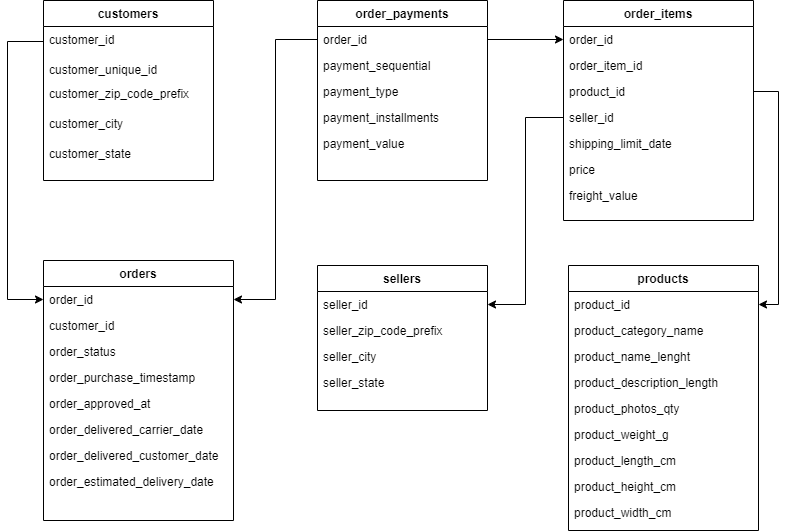

The diagram above was exported from draw.io. Its source (the exported page's mxGraphModel, read from the mxfile embedded in the PNG):
<mxGraphModel dx="1434" dy="772" grid="1" gridSize="10" guides="1" tooltips="1" connect="1" arrows="1" fold="1" page="1" pageScale="1" pageWidth="827" pageHeight="1169" math="0" shadow="0">
  <root>
    <mxCell id="WIyWlLk6GJQsqaUBKTNV-0" />
    <mxCell id="WIyWlLk6GJQsqaUBKTNV-1" parent="WIyWlLk6GJQsqaUBKTNV-0" />
    <mxCell id="zkfFHV4jXpPFQw0GAbJ--17" value="customers" style="swimlane;fontStyle=1;align=center;verticalAlign=top;childLayout=stackLayout;horizontal=1;startSize=26;horizontalStack=0;resizeParent=1;resizeLast=0;collapsible=1;marginBottom=0;rounded=0;shadow=0;strokeWidth=1;" parent="WIyWlLk6GJQsqaUBKTNV-1" vertex="1">
      <mxGeometry x="66" y="60" width="170" height="180" as="geometry">
        <mxRectangle x="550" y="140" width="160" height="26" as="alternateBounds" />
      </mxGeometry>
    </mxCell>
    <mxCell id="zkfFHV4jXpPFQw0GAbJ--18" value="customer_id" style="text;align=left;verticalAlign=top;spacingLeft=4;spacingRight=4;overflow=hidden;rotatable=0;points=[[0,0.5],[1,0.5]];portConstraint=eastwest;" parent="zkfFHV4jXpPFQw0GAbJ--17" vertex="1">
      <mxGeometry y="26" width="170" height="30" as="geometry" />
    </mxCell>
    <mxCell id="zkfFHV4jXpPFQw0GAbJ--19" value="customer_unique_id" style="text;align=left;verticalAlign=top;spacingLeft=4;spacingRight=4;overflow=hidden;rotatable=0;points=[[0,0.5],[1,0.5]];portConstraint=eastwest;rounded=0;shadow=0;html=0;" parent="zkfFHV4jXpPFQw0GAbJ--17" vertex="1">
      <mxGeometry y="56" width="170" height="24" as="geometry" />
    </mxCell>
    <mxCell id="zkfFHV4jXpPFQw0GAbJ--20" value="customer_zip_code_prefix" style="text;align=left;verticalAlign=top;spacingLeft=4;spacingRight=4;overflow=hidden;rotatable=0;points=[[0,0.5],[1,0.5]];portConstraint=eastwest;rounded=0;shadow=0;html=0;" parent="zkfFHV4jXpPFQw0GAbJ--17" vertex="1">
      <mxGeometry y="80" width="170" height="30" as="geometry" />
    </mxCell>
    <mxCell id="zkfFHV4jXpPFQw0GAbJ--21" value="customer_city" style="text;align=left;verticalAlign=top;spacingLeft=4;spacingRight=4;overflow=hidden;rotatable=0;points=[[0,0.5],[1,0.5]];portConstraint=eastwest;rounded=0;shadow=0;html=0;" parent="zkfFHV4jXpPFQw0GAbJ--17" vertex="1">
      <mxGeometry y="110" width="170" height="30" as="geometry" />
    </mxCell>
    <mxCell id="zkfFHV4jXpPFQw0GAbJ--22" value="customer_state" style="text;align=left;verticalAlign=top;spacingLeft=4;spacingRight=4;overflow=hidden;rotatable=0;points=[[0,0.5],[1,0.5]];portConstraint=eastwest;rounded=0;shadow=0;html=0;" parent="zkfFHV4jXpPFQw0GAbJ--17" vertex="1">
      <mxGeometry y="140" width="170" height="30" as="geometry" />
    </mxCell>
    <mxCell id="0wdKV8Rykb3CSX9DJmix-0" value="orders" style="swimlane;fontStyle=1;align=center;verticalAlign=top;childLayout=stackLayout;horizontal=1;startSize=26;horizontalStack=0;resizeParent=1;resizeLast=0;collapsible=1;marginBottom=0;rounded=0;shadow=0;strokeWidth=1;" vertex="1" parent="WIyWlLk6GJQsqaUBKTNV-1">
      <mxGeometry x="66" y="320" width="190" height="260" as="geometry">
        <mxRectangle x="550" y="140" width="160" height="26" as="alternateBounds" />
      </mxGeometry>
    </mxCell>
    <mxCell id="0wdKV8Rykb3CSX9DJmix-1" value="order_id" style="text;align=left;verticalAlign=top;spacingLeft=4;spacingRight=4;overflow=hidden;rotatable=0;points=[[0,0.5],[1,0.5]];portConstraint=eastwest;" vertex="1" parent="0wdKV8Rykb3CSX9DJmix-0">
      <mxGeometry y="26" width="190" height="26" as="geometry" />
    </mxCell>
    <mxCell id="0wdKV8Rykb3CSX9DJmix-2" value="customer_id" style="text;align=left;verticalAlign=top;spacingLeft=4;spacingRight=4;overflow=hidden;rotatable=0;points=[[0,0.5],[1,0.5]];portConstraint=eastwest;rounded=0;shadow=0;html=0;" vertex="1" parent="0wdKV8Rykb3CSX9DJmix-0">
      <mxGeometry y="52" width="190" height="26" as="geometry" />
    </mxCell>
    <mxCell id="0wdKV8Rykb3CSX9DJmix-3" value="order_status" style="text;align=left;verticalAlign=top;spacingLeft=4;spacingRight=4;overflow=hidden;rotatable=0;points=[[0,0.5],[1,0.5]];portConstraint=eastwest;rounded=0;shadow=0;html=0;" vertex="1" parent="0wdKV8Rykb3CSX9DJmix-0">
      <mxGeometry y="78" width="190" height="26" as="geometry" />
    </mxCell>
    <mxCell id="0wdKV8Rykb3CSX9DJmix-4" value="order_purchase_timestamp" style="text;align=left;verticalAlign=top;spacingLeft=4;spacingRight=4;overflow=hidden;rotatable=0;points=[[0,0.5],[1,0.5]];portConstraint=eastwest;rounded=0;shadow=0;html=0;" vertex="1" parent="0wdKV8Rykb3CSX9DJmix-0">
      <mxGeometry y="104" width="190" height="26" as="geometry" />
    </mxCell>
    <mxCell id="0wdKV8Rykb3CSX9DJmix-5" value="order_approved_at" style="text;align=left;verticalAlign=top;spacingLeft=4;spacingRight=4;overflow=hidden;rotatable=0;points=[[0,0.5],[1,0.5]];portConstraint=eastwest;rounded=0;shadow=0;html=0;" vertex="1" parent="0wdKV8Rykb3CSX9DJmix-0">
      <mxGeometry y="130" width="190" height="26" as="geometry" />
    </mxCell>
    <mxCell id="0wdKV8Rykb3CSX9DJmix-7" value="order_delivered_carrier_date" style="text;align=left;verticalAlign=top;spacingLeft=4;spacingRight=4;overflow=hidden;rotatable=0;points=[[0,0.5],[1,0.5]];portConstraint=eastwest;rounded=0;shadow=0;html=0;" vertex="1" parent="0wdKV8Rykb3CSX9DJmix-0">
      <mxGeometry y="156" width="190" height="26" as="geometry" />
    </mxCell>
    <mxCell id="0wdKV8Rykb3CSX9DJmix-8" value="order_delivered_customer_date" style="text;align=left;verticalAlign=top;spacingLeft=4;spacingRight=4;overflow=hidden;rotatable=0;points=[[0,0.5],[1,0.5]];portConstraint=eastwest;rounded=0;shadow=0;html=0;" vertex="1" parent="0wdKV8Rykb3CSX9DJmix-0">
      <mxGeometry y="182" width="190" height="26" as="geometry" />
    </mxCell>
    <mxCell id="0wdKV8Rykb3CSX9DJmix-9" value="order_estimated_delivery_date" style="text;align=left;verticalAlign=top;spacingLeft=4;spacingRight=4;overflow=hidden;rotatable=0;points=[[0,0.5],[1,0.5]];portConstraint=eastwest;rounded=0;shadow=0;html=0;" vertex="1" parent="0wdKV8Rykb3CSX9DJmix-0">
      <mxGeometry y="208" width="190" height="26" as="geometry" />
    </mxCell>
    <mxCell id="0wdKV8Rykb3CSX9DJmix-10" value="order_payments" style="swimlane;fontStyle=1;align=center;verticalAlign=top;childLayout=stackLayout;horizontal=1;startSize=26;horizontalStack=0;resizeParent=1;resizeLast=0;collapsible=1;marginBottom=0;rounded=0;shadow=0;strokeWidth=1;" vertex="1" parent="WIyWlLk6GJQsqaUBKTNV-1">
      <mxGeometry x="340" y="60" width="170" height="180" as="geometry">
        <mxRectangle x="550" y="140" width="160" height="26" as="alternateBounds" />
      </mxGeometry>
    </mxCell>
    <mxCell id="0wdKV8Rykb3CSX9DJmix-11" value="order_id" style="text;align=left;verticalAlign=top;spacingLeft=4;spacingRight=4;overflow=hidden;rotatable=0;points=[[0,0.5],[1,0.5]];portConstraint=eastwest;" vertex="1" parent="0wdKV8Rykb3CSX9DJmix-10">
      <mxGeometry y="26" width="170" height="26" as="geometry" />
    </mxCell>
    <mxCell id="0wdKV8Rykb3CSX9DJmix-12" value="payment_sequential" style="text;align=left;verticalAlign=top;spacingLeft=4;spacingRight=4;overflow=hidden;rotatable=0;points=[[0,0.5],[1,0.5]];portConstraint=eastwest;rounded=0;shadow=0;html=0;" vertex="1" parent="0wdKV8Rykb3CSX9DJmix-10">
      <mxGeometry y="52" width="170" height="26" as="geometry" />
    </mxCell>
    <mxCell id="0wdKV8Rykb3CSX9DJmix-13" value="payment_type" style="text;align=left;verticalAlign=top;spacingLeft=4;spacingRight=4;overflow=hidden;rotatable=0;points=[[0,0.5],[1,0.5]];portConstraint=eastwest;rounded=0;shadow=0;html=0;" vertex="1" parent="0wdKV8Rykb3CSX9DJmix-10">
      <mxGeometry y="78" width="170" height="26" as="geometry" />
    </mxCell>
    <mxCell id="0wdKV8Rykb3CSX9DJmix-14" value="payment_installments" style="text;align=left;verticalAlign=top;spacingLeft=4;spacingRight=4;overflow=hidden;rotatable=0;points=[[0,0.5],[1,0.5]];portConstraint=eastwest;rounded=0;shadow=0;html=0;" vertex="1" parent="0wdKV8Rykb3CSX9DJmix-10">
      <mxGeometry y="104" width="170" height="26" as="geometry" />
    </mxCell>
    <mxCell id="0wdKV8Rykb3CSX9DJmix-15" value="payment_value" style="text;align=left;verticalAlign=top;spacingLeft=4;spacingRight=4;overflow=hidden;rotatable=0;points=[[0,0.5],[1,0.5]];portConstraint=eastwest;rounded=0;shadow=0;html=0;" vertex="1" parent="0wdKV8Rykb3CSX9DJmix-10">
      <mxGeometry y="130" width="170" height="26" as="geometry" />
    </mxCell>
    <mxCell id="0wdKV8Rykb3CSX9DJmix-16" value="order_items" style="swimlane;fontStyle=1;align=center;verticalAlign=top;childLayout=stackLayout;horizontal=1;startSize=26;horizontalStack=0;resizeParent=1;resizeLast=0;collapsible=1;marginBottom=0;rounded=0;shadow=0;strokeWidth=1;" vertex="1" parent="WIyWlLk6GJQsqaUBKTNV-1">
      <mxGeometry x="586" y="60" width="190" height="220" as="geometry">
        <mxRectangle x="550" y="140" width="160" height="26" as="alternateBounds" />
      </mxGeometry>
    </mxCell>
    <mxCell id="0wdKV8Rykb3CSX9DJmix-17" value="order_id" style="text;align=left;verticalAlign=top;spacingLeft=4;spacingRight=4;overflow=hidden;rotatable=0;points=[[0,0.5],[1,0.5]];portConstraint=eastwest;" vertex="1" parent="0wdKV8Rykb3CSX9DJmix-16">
      <mxGeometry y="26" width="190" height="26" as="geometry" />
    </mxCell>
    <mxCell id="0wdKV8Rykb3CSX9DJmix-18" value="order_item_id" style="text;align=left;verticalAlign=top;spacingLeft=4;spacingRight=4;overflow=hidden;rotatable=0;points=[[0,0.5],[1,0.5]];portConstraint=eastwest;rounded=0;shadow=0;html=0;" vertex="1" parent="0wdKV8Rykb3CSX9DJmix-16">
      <mxGeometry y="52" width="190" height="26" as="geometry" />
    </mxCell>
    <mxCell id="0wdKV8Rykb3CSX9DJmix-19" value="product_id" style="text;align=left;verticalAlign=top;spacingLeft=4;spacingRight=4;overflow=hidden;rotatable=0;points=[[0,0.5],[1,0.5]];portConstraint=eastwest;rounded=0;shadow=0;html=0;" vertex="1" parent="0wdKV8Rykb3CSX9DJmix-16">
      <mxGeometry y="78" width="190" height="26" as="geometry" />
    </mxCell>
    <mxCell id="0wdKV8Rykb3CSX9DJmix-20" value="seller_id" style="text;align=left;verticalAlign=top;spacingLeft=4;spacingRight=4;overflow=hidden;rotatable=0;points=[[0,0.5],[1,0.5]];portConstraint=eastwest;rounded=0;shadow=0;html=0;" vertex="1" parent="0wdKV8Rykb3CSX9DJmix-16">
      <mxGeometry y="104" width="190" height="26" as="geometry" />
    </mxCell>
    <mxCell id="0wdKV8Rykb3CSX9DJmix-21" value="shipping_limit_date" style="text;align=left;verticalAlign=top;spacingLeft=4;spacingRight=4;overflow=hidden;rotatable=0;points=[[0,0.5],[1,0.5]];portConstraint=eastwest;rounded=0;shadow=0;html=0;" vertex="1" parent="0wdKV8Rykb3CSX9DJmix-16">
      <mxGeometry y="130" width="190" height="26" as="geometry" />
    </mxCell>
    <mxCell id="0wdKV8Rykb3CSX9DJmix-22" value="price" style="text;align=left;verticalAlign=top;spacingLeft=4;spacingRight=4;overflow=hidden;rotatable=0;points=[[0,0.5],[1,0.5]];portConstraint=eastwest;rounded=0;shadow=0;html=0;" vertex="1" parent="0wdKV8Rykb3CSX9DJmix-16">
      <mxGeometry y="156" width="190" height="26" as="geometry" />
    </mxCell>
    <mxCell id="0wdKV8Rykb3CSX9DJmix-23" value="freight_value" style="text;align=left;verticalAlign=top;spacingLeft=4;spacingRight=4;overflow=hidden;rotatable=0;points=[[0,0.5],[1,0.5]];portConstraint=eastwest;rounded=0;shadow=0;html=0;" vertex="1" parent="0wdKV8Rykb3CSX9DJmix-16">
      <mxGeometry y="182" width="190" height="26" as="geometry" />
    </mxCell>
    <mxCell id="0wdKV8Rykb3CSX9DJmix-25" value="products" style="swimlane;fontStyle=1;align=center;verticalAlign=top;childLayout=stackLayout;horizontal=1;startSize=26;horizontalStack=0;resizeParent=1;resizeLast=0;collapsible=1;marginBottom=0;rounded=0;shadow=0;strokeWidth=1;" vertex="1" parent="WIyWlLk6GJQsqaUBKTNV-1">
      <mxGeometry x="591" y="325" width="190" height="265" as="geometry">
        <mxRectangle x="550" y="140" width="160" height="26" as="alternateBounds" />
      </mxGeometry>
    </mxCell>
    <mxCell id="0wdKV8Rykb3CSX9DJmix-26" value="product_id" style="text;align=left;verticalAlign=top;spacingLeft=4;spacingRight=4;overflow=hidden;rotatable=0;points=[[0,0.5],[1,0.5]];portConstraint=eastwest;" vertex="1" parent="0wdKV8Rykb3CSX9DJmix-25">
      <mxGeometry y="26" width="190" height="26" as="geometry" />
    </mxCell>
    <mxCell id="0wdKV8Rykb3CSX9DJmix-27" value="product_category_name" style="text;align=left;verticalAlign=top;spacingLeft=4;spacingRight=4;overflow=hidden;rotatable=0;points=[[0,0.5],[1,0.5]];portConstraint=eastwest;rounded=0;shadow=0;html=0;" vertex="1" parent="0wdKV8Rykb3CSX9DJmix-25">
      <mxGeometry y="52" width="190" height="26" as="geometry" />
    </mxCell>
    <mxCell id="0wdKV8Rykb3CSX9DJmix-28" value="product_name_lenght" style="text;align=left;verticalAlign=top;spacingLeft=4;spacingRight=4;overflow=hidden;rotatable=0;points=[[0,0.5],[1,0.5]];portConstraint=eastwest;rounded=0;shadow=0;html=0;" vertex="1" parent="0wdKV8Rykb3CSX9DJmix-25">
      <mxGeometry y="78" width="190" height="26" as="geometry" />
    </mxCell>
    <mxCell id="0wdKV8Rykb3CSX9DJmix-29" value="product_description_length" style="text;align=left;verticalAlign=top;spacingLeft=4;spacingRight=4;overflow=hidden;rotatable=0;points=[[0,0.5],[1,0.5]];portConstraint=eastwest;rounded=0;shadow=0;html=0;" vertex="1" parent="0wdKV8Rykb3CSX9DJmix-25">
      <mxGeometry y="104" width="190" height="26" as="geometry" />
    </mxCell>
    <mxCell id="0wdKV8Rykb3CSX9DJmix-30" value="product_photos_qty" style="text;align=left;verticalAlign=top;spacingLeft=4;spacingRight=4;overflow=hidden;rotatable=0;points=[[0,0.5],[1,0.5]];portConstraint=eastwest;rounded=0;shadow=0;html=0;" vertex="1" parent="0wdKV8Rykb3CSX9DJmix-25">
      <mxGeometry y="130" width="190" height="26" as="geometry" />
    </mxCell>
    <mxCell id="0wdKV8Rykb3CSX9DJmix-31" value="product_weight_g" style="text;align=left;verticalAlign=top;spacingLeft=4;spacingRight=4;overflow=hidden;rotatable=0;points=[[0,0.5],[1,0.5]];portConstraint=eastwest;rounded=0;shadow=0;html=0;" vertex="1" parent="0wdKV8Rykb3CSX9DJmix-25">
      <mxGeometry y="156" width="190" height="26" as="geometry" />
    </mxCell>
    <mxCell id="0wdKV8Rykb3CSX9DJmix-32" value="product_length_cm" style="text;align=left;verticalAlign=top;spacingLeft=4;spacingRight=4;overflow=hidden;rotatable=0;points=[[0,0.5],[1,0.5]];portConstraint=eastwest;rounded=0;shadow=0;html=0;" vertex="1" parent="0wdKV8Rykb3CSX9DJmix-25">
      <mxGeometry y="182" width="190" height="26" as="geometry" />
    </mxCell>
    <mxCell id="0wdKV8Rykb3CSX9DJmix-33" value="product_height_cm" style="text;align=left;verticalAlign=top;spacingLeft=4;spacingRight=4;overflow=hidden;rotatable=0;points=[[0,0.5],[1,0.5]];portConstraint=eastwest;rounded=0;shadow=0;html=0;" vertex="1" parent="0wdKV8Rykb3CSX9DJmix-25">
      <mxGeometry y="208" width="190" height="26" as="geometry" />
    </mxCell>
    <mxCell id="0wdKV8Rykb3CSX9DJmix-40" value="product_width_cm" style="text;align=left;verticalAlign=top;spacingLeft=4;spacingRight=4;overflow=hidden;rotatable=0;points=[[0,0.5],[1,0.5]];portConstraint=eastwest;rounded=0;shadow=0;html=0;" vertex="1" parent="0wdKV8Rykb3CSX9DJmix-25">
      <mxGeometry y="234" width="190" height="26" as="geometry" />
    </mxCell>
    <mxCell id="0wdKV8Rykb3CSX9DJmix-34" value="sellers" style="swimlane;fontStyle=1;align=center;verticalAlign=top;childLayout=stackLayout;horizontal=1;startSize=26;horizontalStack=0;resizeParent=1;resizeLast=0;collapsible=1;marginBottom=0;rounded=0;shadow=0;strokeWidth=1;" vertex="1" parent="WIyWlLk6GJQsqaUBKTNV-1">
      <mxGeometry x="340" y="325" width="170" height="145" as="geometry">
        <mxRectangle x="550" y="140" width="160" height="26" as="alternateBounds" />
      </mxGeometry>
    </mxCell>
    <mxCell id="0wdKV8Rykb3CSX9DJmix-35" value="seller_id" style="text;align=left;verticalAlign=top;spacingLeft=4;spacingRight=4;overflow=hidden;rotatable=0;points=[[0,0.5],[1,0.5]];portConstraint=eastwest;" vertex="1" parent="0wdKV8Rykb3CSX9DJmix-34">
      <mxGeometry y="26" width="170" height="26" as="geometry" />
    </mxCell>
    <mxCell id="0wdKV8Rykb3CSX9DJmix-36" value="seller_zip_code_prefix" style="text;align=left;verticalAlign=top;spacingLeft=4;spacingRight=4;overflow=hidden;rotatable=0;points=[[0,0.5],[1,0.5]];portConstraint=eastwest;rounded=0;shadow=0;html=0;" vertex="1" parent="0wdKV8Rykb3CSX9DJmix-34">
      <mxGeometry y="52" width="170" height="26" as="geometry" />
    </mxCell>
    <mxCell id="0wdKV8Rykb3CSX9DJmix-37" value="seller_city" style="text;align=left;verticalAlign=top;spacingLeft=4;spacingRight=4;overflow=hidden;rotatable=0;points=[[0,0.5],[1,0.5]];portConstraint=eastwest;rounded=0;shadow=0;html=0;" vertex="1" parent="0wdKV8Rykb3CSX9DJmix-34">
      <mxGeometry y="78" width="170" height="26" as="geometry" />
    </mxCell>
    <mxCell id="0wdKV8Rykb3CSX9DJmix-38" value="seller_state" style="text;align=left;verticalAlign=top;spacingLeft=4;spacingRight=4;overflow=hidden;rotatable=0;points=[[0,0.5],[1,0.5]];portConstraint=eastwest;rounded=0;shadow=0;html=0;" vertex="1" parent="0wdKV8Rykb3CSX9DJmix-34">
      <mxGeometry y="104" width="170" height="20" as="geometry" />
    </mxCell>
    <mxCell id="0wdKV8Rykb3CSX9DJmix-43" style="edgeStyle=orthogonalEdgeStyle;rounded=0;orthogonalLoop=1;jettySize=auto;html=1;exitX=0;exitY=0.5;exitDx=0;exitDy=0;entryX=1;entryY=0.5;entryDx=0;entryDy=0;" edge="1" parent="WIyWlLk6GJQsqaUBKTNV-1" source="0wdKV8Rykb3CSX9DJmix-11" target="0wdKV8Rykb3CSX9DJmix-1">
      <mxGeometry relative="1" as="geometry" />
    </mxCell>
    <mxCell id="0wdKV8Rykb3CSX9DJmix-44" style="edgeStyle=orthogonalEdgeStyle;rounded=0;orthogonalLoop=1;jettySize=auto;html=1;exitX=0;exitY=0.5;exitDx=0;exitDy=0;entryX=0;entryY=0.5;entryDx=0;entryDy=0;" edge="1" parent="WIyWlLk6GJQsqaUBKTNV-1" source="zkfFHV4jXpPFQw0GAbJ--18" target="0wdKV8Rykb3CSX9DJmix-1">
      <mxGeometry relative="1" as="geometry">
        <Array as="points">
          <mxPoint x="30" y="101" />
          <mxPoint x="30" y="359" />
        </Array>
      </mxGeometry>
    </mxCell>
    <mxCell id="0wdKV8Rykb3CSX9DJmix-45" style="edgeStyle=orthogonalEdgeStyle;rounded=0;orthogonalLoop=1;jettySize=auto;html=1;exitX=1;exitY=0.5;exitDx=0;exitDy=0;entryX=0;entryY=0.5;entryDx=0;entryDy=0;" edge="1" parent="WIyWlLk6GJQsqaUBKTNV-1" source="0wdKV8Rykb3CSX9DJmix-11" target="0wdKV8Rykb3CSX9DJmix-17">
      <mxGeometry relative="1" as="geometry" />
    </mxCell>
    <mxCell id="0wdKV8Rykb3CSX9DJmix-46" style="edgeStyle=orthogonalEdgeStyle;rounded=0;orthogonalLoop=1;jettySize=auto;html=1;exitX=1;exitY=0.5;exitDx=0;exitDy=0;entryX=1;entryY=0.5;entryDx=0;entryDy=0;" edge="1" parent="WIyWlLk6GJQsqaUBKTNV-1" source="0wdKV8Rykb3CSX9DJmix-19" target="0wdKV8Rykb3CSX9DJmix-26">
      <mxGeometry relative="1" as="geometry" />
    </mxCell>
    <mxCell id="0wdKV8Rykb3CSX9DJmix-48" style="edgeStyle=orthogonalEdgeStyle;rounded=0;orthogonalLoop=1;jettySize=auto;html=1;exitX=0;exitY=0.5;exitDx=0;exitDy=0;entryX=1;entryY=0.5;entryDx=0;entryDy=0;" edge="1" parent="WIyWlLk6GJQsqaUBKTNV-1" source="0wdKV8Rykb3CSX9DJmix-20" target="0wdKV8Rykb3CSX9DJmix-35">
      <mxGeometry relative="1" as="geometry" />
    </mxCell>
  </root>
</mxGraphModel>